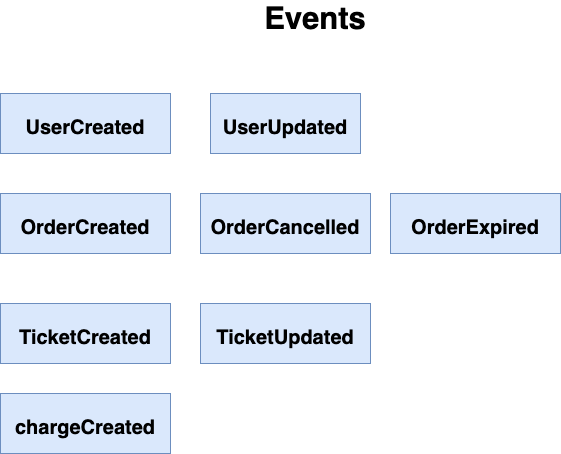

The diagram above was exported from draw.io. Its source (the exported page's mxGraphModel, read from the mxfile embedded in the PNG):
<mxGraphModel dx="894" dy="536" grid="1" gridSize="10" guides="1" tooltips="1" connect="1" arrows="1" fold="1" page="1" pageScale="1" pageWidth="850" pageHeight="1100" math="0" shadow="0">
  <root>
    <mxCell id="0" />
    <mxCell id="1" parent="0" />
    <mxCell id="8THadNBjXUl_nxfftYam-3" value="&lt;font style=&quot;font-size: 31px&quot;&gt;&lt;b&gt;Events&lt;/b&gt;&lt;/font&gt;" style="text;html=1;strokeColor=none;fillColor=none;align=center;verticalAlign=middle;whiteSpace=wrap;rounded=0;" parent="1" vertex="1">
      <mxGeometry x="330" y="30" width="130" height="30" as="geometry" />
    </mxCell>
    <mxCell id="8THadNBjXUl_nxfftYam-4" value="&lt;span style=&quot;font-size: 20px&quot;&gt;&lt;b&gt;UserCreated&lt;/b&gt;&lt;/span&gt;" style="rounded=0;whiteSpace=wrap;html=1;fontSize=31;fillColor=#dae8fc;strokeColor=#6c8ebf;" parent="1" vertex="1">
      <mxGeometry x="80" y="120" width="170" height="60" as="geometry" />
    </mxCell>
    <mxCell id="FVA535ZApFL4HQJdfSl_-1" value="&lt;span style=&quot;font-size: 20px&quot;&gt;&lt;b&gt;UserUpdated&lt;/b&gt;&lt;/span&gt;" style="rounded=0;whiteSpace=wrap;html=1;fontSize=31;fillColor=#dae8fc;strokeColor=#6c8ebf;" vertex="1" parent="1">
      <mxGeometry x="290" y="120" width="150" height="60" as="geometry" />
    </mxCell>
    <mxCell id="FVA535ZApFL4HQJdfSl_-2" value="&lt;span style=&quot;font-size: 20px&quot;&gt;&lt;b&gt;OrderCreated&lt;/b&gt;&lt;/span&gt;" style="rounded=0;whiteSpace=wrap;html=1;fontSize=31;fillColor=#dae8fc;strokeColor=#6c8ebf;" vertex="1" parent="1">
      <mxGeometry x="80" y="220" width="170" height="60" as="geometry" />
    </mxCell>
    <mxCell id="FVA535ZApFL4HQJdfSl_-3" value="&lt;span style=&quot;font-size: 20px&quot;&gt;&lt;b&gt;OrderCancelled&lt;/b&gt;&lt;/span&gt;" style="rounded=0;whiteSpace=wrap;html=1;fontSize=31;fillColor=#dae8fc;strokeColor=#6c8ebf;" vertex="1" parent="1">
      <mxGeometry x="280" y="220" width="170" height="60" as="geometry" />
    </mxCell>
    <mxCell id="FVA535ZApFL4HQJdfSl_-4" value="&lt;span style=&quot;font-size: 20px&quot;&gt;&lt;b&gt;OrderExpired&lt;/b&gt;&lt;/span&gt;" style="rounded=0;whiteSpace=wrap;html=1;fontSize=31;fillColor=#dae8fc;strokeColor=#6c8ebf;" vertex="1" parent="1">
      <mxGeometry x="470" y="220" width="170" height="60" as="geometry" />
    </mxCell>
    <mxCell id="FVA535ZApFL4HQJdfSl_-5" value="&lt;span style=&quot;font-size: 20px&quot;&gt;&lt;b&gt;TicketCreated&lt;/b&gt;&lt;/span&gt;" style="rounded=0;whiteSpace=wrap;html=1;fontSize=31;fillColor=#dae8fc;strokeColor=#6c8ebf;" vertex="1" parent="1">
      <mxGeometry x="80" y="330" width="170" height="60" as="geometry" />
    </mxCell>
    <mxCell id="FVA535ZApFL4HQJdfSl_-6" value="&lt;span style=&quot;font-size: 20px&quot;&gt;&lt;b&gt;TicketUpdated&lt;/b&gt;&lt;/span&gt;" style="rounded=0;whiteSpace=wrap;html=1;fontSize=31;fillColor=#dae8fc;strokeColor=#6c8ebf;" vertex="1" parent="1">
      <mxGeometry x="280" y="330" width="170" height="60" as="geometry" />
    </mxCell>
    <mxCell id="FVA535ZApFL4HQJdfSl_-7" value="&lt;span style=&quot;font-size: 20px&quot;&gt;&lt;b&gt;chargeCreated&lt;/b&gt;&lt;/span&gt;" style="rounded=0;whiteSpace=wrap;html=1;fontSize=31;fillColor=#dae8fc;strokeColor=#6c8ebf;" vertex="1" parent="1">
      <mxGeometry x="80" y="420" width="170" height="60" as="geometry" />
    </mxCell>
  </root>
</mxGraphModel>